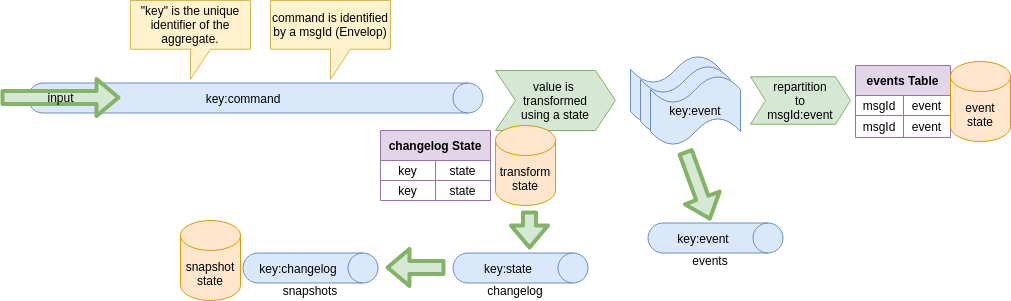

The diagram above was exported from draw.io. Its source (the exported page's mxGraphModel, read from the mxfile embedded in the PNG):
<mxGraphModel dx="1995" dy="806" grid="1" gridSize="10" guides="1" tooltips="1" connect="1" arrows="1" fold="1" page="1" pageScale="1" pageWidth="850" pageHeight="1100" background="#ffffff" math="0" shadow="0">
  <root>
    <mxCell id="0" />
    <mxCell id="1" parent="0" />
    <mxCell id="36" value="&quot;key&quot; is the unique identifier of the aggregate." style="shape=callout;whiteSpace=wrap;html=1;perimeter=calloutPerimeter;fillColor=#fff2cc;strokeColor=#d6b656;" parent="1" vertex="1">
      <mxGeometry x="240" y="50" width="120" height="78.75" as="geometry" />
    </mxCell>
    <mxCell id="47" value="snapshot state" style="shape=cylinder3;whiteSpace=wrap;html=1;boundedLbl=1;backgroundOutline=1;size=15;fillColor=#ffe6cc;strokeColor=#d79b00;" parent="1" vertex="1">
      <mxGeometry x="290" y="270" width="60" height="80" as="geometry" />
    </mxCell>
    <mxCell id="54" value="key:command" style="shape=cylinder3;whiteSpace=wrap;html=1;boundedLbl=1;backgroundOutline=1;size=15;rotation=90;horizontal=0;fillColor=#dae8fc;strokeColor=#6c8ebf;" parent="1" vertex="1">
      <mxGeometry x="350" y="-80" width="30" height="455" as="geometry" />
    </mxCell>
    <mxCell id="55" value="key:event" style="shape=cylinder3;whiteSpace=wrap;html=1;boundedLbl=1;backgroundOutline=1;size=15;rotation=90;horizontal=0;fillColor=#dae8fc;strokeColor=#6c8ebf;" parent="1" vertex="1">
      <mxGeometry x="810" y="220" width="30" height="135" as="geometry" />
    </mxCell>
    <mxCell id="71" value="value is &lt;br&gt;transformed&lt;br&gt;using a state" style="shape=step;perimeter=stepPerimeter;whiteSpace=wrap;html=1;fixedSize=1;fillColor=#d5e8d4;strokeColor=#82b366;" parent="1" vertex="1">
      <mxGeometry x="605" y="120" width="120" height="60" as="geometry" />
    </mxCell>
    <mxCell id="72" value="" style="shape=tape;whiteSpace=wrap;html=1;fillColor=#dae8fc;strokeColor=#6c8ebf;" parent="1" vertex="1">
      <mxGeometry x="740" y="105" width="90" height="70" as="geometry" />
    </mxCell>
    <mxCell id="75" value="repartition&lt;br&gt;to&lt;br&gt;msgId:event" style="shape=step;perimeter=stepPerimeter;whiteSpace=wrap;html=1;fixedSize=1;size=15;fillColor=#d5e8d4;strokeColor=#82b366;" parent="1" vertex="1">
      <mxGeometry x="860" y="126.25" width="100" height="47.5" as="geometry" />
    </mxCell>
    <mxCell id="76" value="events Table" style="shape=table;html=1;whiteSpace=wrap;startSize=30;container=1;collapsible=0;childLayout=tableLayout;fontStyle=1;align=center;fillColor=#e1d5e7;strokeColor=#9673a6;" parent="1" vertex="1">
      <mxGeometry x="965" y="115" width="95" height="72" as="geometry" />
    </mxCell>
    <mxCell id="77" value="" style="shape=partialRectangle;html=1;whiteSpace=wrap;collapsible=0;dropTarget=0;pointerEvents=0;fillColor=none;top=0;left=0;bottom=0;right=0;points=[[0,0.5],[1,0.5]];portConstraint=eastwest;" parent="76" vertex="1">
      <mxGeometry y="30" width="95" height="20" as="geometry" />
    </mxCell>
    <mxCell id="78" value="msgId" style="shape=partialRectangle;html=1;whiteSpace=wrap;connectable=0;fillColor=none;top=0;left=0;bottom=0;right=0;overflow=hidden;" parent="77" vertex="1">
      <mxGeometry width="48" height="20" as="geometry" />
    </mxCell>
    <mxCell id="80" value="event" style="shape=partialRectangle;html=1;whiteSpace=wrap;connectable=0;fillColor=none;top=0;left=0;bottom=0;right=0;overflow=hidden;" parent="77" vertex="1">
      <mxGeometry x="48" width="47" height="20" as="geometry" />
    </mxCell>
    <mxCell id="85" value="" style="shape=partialRectangle;html=1;whiteSpace=wrap;collapsible=0;dropTarget=0;pointerEvents=0;fillColor=none;top=0;left=0;bottom=0;right=0;points=[[0,0.5],[1,0.5]];portConstraint=eastwest;" parent="76" vertex="1">
      <mxGeometry y="50" width="95" height="22" as="geometry" />
    </mxCell>
    <mxCell id="86" value="msgId" style="shape=partialRectangle;html=1;whiteSpace=wrap;connectable=0;fillColor=none;top=0;left=0;bottom=0;right=0;overflow=hidden;" parent="85" vertex="1">
      <mxGeometry width="48" height="22" as="geometry" />
    </mxCell>
    <mxCell id="88" value="event" style="shape=partialRectangle;html=1;whiteSpace=wrap;connectable=0;fillColor=none;top=0;left=0;bottom=0;right=0;overflow=hidden;" parent="85" vertex="1">
      <mxGeometry x="48" width="47" height="22" as="geometry" />
    </mxCell>
    <mxCell id="89" value="command is identified by a msgId (Envelop)" style="shape=callout;whiteSpace=wrap;html=1;perimeter=calloutPerimeter;fillColor=#fff2cc;strokeColor=#d6b656;" parent="1" vertex="1">
      <mxGeometry x="380" y="50" width="120" height="78.75" as="geometry" />
    </mxCell>
    <mxCell id="45" value="&lt;span style=&quot;font-size: 12px&quot;&gt;input&lt;/span&gt;" style="shape=flexArrow;endArrow=classic;html=1;strokeColor=#82b366;strokeWidth=4;fillColor=#d5e8d4;labelPosition=center;verticalLabelPosition=middle;align=center;verticalAlign=middle;labelBackgroundColor=none;" parent="1" edge="1">
      <mxGeometry width="50" height="50" relative="1" as="geometry">
        <mxPoint x="110" y="147" as="sourcePoint" />
        <mxPoint x="230" y="147" as="targetPoint" />
      </mxGeometry>
    </mxCell>
    <mxCell id="Nd_fUQAYqGMsXxCejXcB-90" value="transform&lt;br&gt;state" style="shape=cylinder3;whiteSpace=wrap;html=1;boundedLbl=1;backgroundOutline=1;size=15;fillColor=#ffe6cc;strokeColor=#d79b00;" vertex="1" parent="1">
      <mxGeometry x="605" y="175" width="60" height="80" as="geometry" />
    </mxCell>
    <mxCell id="Nd_fUQAYqGMsXxCejXcB-91" value="" style="shape=tape;whiteSpace=wrap;html=1;fillColor=#dae8fc;strokeColor=#6c8ebf;" vertex="1" parent="1">
      <mxGeometry x="750" y="115" width="90" height="70" as="geometry" />
    </mxCell>
    <mxCell id="Nd_fUQAYqGMsXxCejXcB-92" value="key:event" style="shape=tape;whiteSpace=wrap;html=1;fillColor=#dae8fc;strokeColor=#6c8ebf;" vertex="1" parent="1">
      <mxGeometry x="760" y="125" width="90" height="70" as="geometry" />
    </mxCell>
    <mxCell id="Nd_fUQAYqGMsXxCejXcB-93" value="" style="shape=flexArrow;endArrow=classic;html=1;strokeColor=#82b366;strokeWidth=4;fillColor=#d5e8d4;labelPosition=center;verticalLabelPosition=middle;align=center;verticalAlign=middle;labelBackgroundColor=none;" edge="1" parent="1">
      <mxGeometry width="50" height="50" relative="1" as="geometry">
        <mxPoint x="794.5" y="200" as="sourcePoint" />
        <mxPoint x="820" y="270" as="targetPoint" />
      </mxGeometry>
    </mxCell>
    <mxCell id="Nd_fUQAYqGMsXxCejXcB-94" value="key:state" style="shape=cylinder3;whiteSpace=wrap;html=1;boundedLbl=1;backgroundOutline=1;size=15;rotation=90;horizontal=0;fillColor=#dae8fc;strokeColor=#6c8ebf;" vertex="1" parent="1">
      <mxGeometry x="615" y="250" width="30" height="135" as="geometry" />
    </mxCell>
    <mxCell id="Nd_fUQAYqGMsXxCejXcB-95" value="key:changelog" style="shape=cylinder3;whiteSpace=wrap;html=1;boundedLbl=1;backgroundOutline=1;size=15;rotation=90;horizontal=0;fillColor=#dae8fc;strokeColor=#6c8ebf;" vertex="1" parent="1">
      <mxGeometry x="405" y="250" width="30" height="135" as="geometry" />
    </mxCell>
    <mxCell id="Nd_fUQAYqGMsXxCejXcB-96" value="" style="shape=flexArrow;endArrow=classic;html=1;strokeColor=#82b366;strokeWidth=4;fillColor=#d5e8d4;labelPosition=center;verticalLabelPosition=middle;align=center;verticalAlign=middle;labelBackgroundColor=none;" edge="1" parent="1">
      <mxGeometry width="50" height="50" relative="1" as="geometry">
        <mxPoint x="555" y="317" as="sourcePoint" />
        <mxPoint x="495" y="317" as="targetPoint" />
      </mxGeometry>
    </mxCell>
    <mxCell id="Nd_fUQAYqGMsXxCejXcB-97" value="snapshots" style="text;html=1;strokeColor=none;fillColor=none;align=center;verticalAlign=middle;whiteSpace=wrap;rounded=0;" vertex="1" parent="1">
      <mxGeometry x="400" y="330" width="40" height="20" as="geometry" />
    </mxCell>
    <mxCell id="Nd_fUQAYqGMsXxCejXcB-98" value="changelog" style="text;html=1;strokeColor=none;fillColor=none;align=center;verticalAlign=middle;whiteSpace=wrap;rounded=0;" vertex="1" parent="1">
      <mxGeometry x="605" y="330" width="40" height="20" as="geometry" />
    </mxCell>
    <mxCell id="Nd_fUQAYqGMsXxCejXcB-99" value="" style="shape=flexArrow;endArrow=classic;html=1;strokeColor=#82b366;strokeWidth=4;fillColor=#d5e8d4;labelPosition=center;verticalLabelPosition=middle;align=center;verticalAlign=middle;labelBackgroundColor=none;entryX=-0.117;entryY=0.433;entryDx=0;entryDy=0;entryPerimeter=0;" edge="1" parent="1" target="Nd_fUQAYqGMsXxCejXcB-94">
      <mxGeometry width="50" height="50" relative="1" as="geometry">
        <mxPoint x="639" y="260" as="sourcePoint" />
        <mxPoint x="580" y="270" as="targetPoint" />
      </mxGeometry>
    </mxCell>
    <mxCell id="Nd_fUQAYqGMsXxCejXcB-100" value="events" style="text;html=1;strokeColor=none;fillColor=none;align=center;verticalAlign=middle;whiteSpace=wrap;rounded=0;" vertex="1" parent="1">
      <mxGeometry x="800" y="300" width="40" height="20" as="geometry" />
    </mxCell>
    <mxCell id="Nd_fUQAYqGMsXxCejXcB-101" value="changelog State" style="shape=table;html=1;whiteSpace=wrap;startSize=30;container=1;collapsible=0;childLayout=tableLayout;fontStyle=1;align=center;fillColor=#e1d5e7;strokeColor=#9673a6;" vertex="1" parent="1">
      <mxGeometry x="490" y="180" width="110" height="70" as="geometry" />
    </mxCell>
    <mxCell id="Nd_fUQAYqGMsXxCejXcB-102" value="" style="shape=partialRectangle;html=1;whiteSpace=wrap;collapsible=0;dropTarget=0;pointerEvents=0;fillColor=none;top=0;left=0;bottom=0;right=0;points=[[0,0.5],[1,0.5]];portConstraint=eastwest;" vertex="1" parent="Nd_fUQAYqGMsXxCejXcB-101">
      <mxGeometry y="30" width="110" height="20" as="geometry" />
    </mxCell>
    <mxCell id="Nd_fUQAYqGMsXxCejXcB-103" value="key" style="shape=partialRectangle;html=1;whiteSpace=wrap;connectable=0;fillColor=none;top=0;left=0;bottom=0;right=0;overflow=hidden;" vertex="1" parent="Nd_fUQAYqGMsXxCejXcB-102">
      <mxGeometry width="55" height="20" as="geometry" />
    </mxCell>
    <mxCell id="Nd_fUQAYqGMsXxCejXcB-104" value="state" style="shape=partialRectangle;html=1;whiteSpace=wrap;connectable=0;fillColor=none;top=0;left=0;bottom=0;right=0;overflow=hidden;" vertex="1" parent="Nd_fUQAYqGMsXxCejXcB-102">
      <mxGeometry x="55" width="55" height="20" as="geometry" />
    </mxCell>
    <mxCell id="Nd_fUQAYqGMsXxCejXcB-105" value="" style="shape=partialRectangle;html=1;whiteSpace=wrap;collapsible=0;dropTarget=0;pointerEvents=0;fillColor=none;top=0;left=0;bottom=0;right=0;points=[[0,0.5],[1,0.5]];portConstraint=eastwest;" vertex="1" parent="Nd_fUQAYqGMsXxCejXcB-101">
      <mxGeometry y="50" width="110" height="20" as="geometry" />
    </mxCell>
    <mxCell id="Nd_fUQAYqGMsXxCejXcB-106" value="key" style="shape=partialRectangle;html=1;whiteSpace=wrap;connectable=0;fillColor=none;top=0;left=0;bottom=0;right=0;overflow=hidden;" vertex="1" parent="Nd_fUQAYqGMsXxCejXcB-105">
      <mxGeometry width="55" height="20" as="geometry" />
    </mxCell>
    <mxCell id="Nd_fUQAYqGMsXxCejXcB-107" value="state" style="shape=partialRectangle;html=1;whiteSpace=wrap;connectable=0;fillColor=none;top=0;left=0;bottom=0;right=0;overflow=hidden;" vertex="1" parent="Nd_fUQAYqGMsXxCejXcB-105">
      <mxGeometry x="55" width="55" height="20" as="geometry" />
    </mxCell>
    <mxCell id="51" value="event&lt;br&gt;state" style="shape=cylinder3;whiteSpace=wrap;html=1;boundedLbl=1;backgroundOutline=1;size=15;fillColor=#ffe6cc;strokeColor=#d79b00;" parent="1" vertex="1">
      <mxGeometry x="1060" y="111" width="60" height="80" as="geometry" />
    </mxCell>
  </root>
</mxGraphModel>